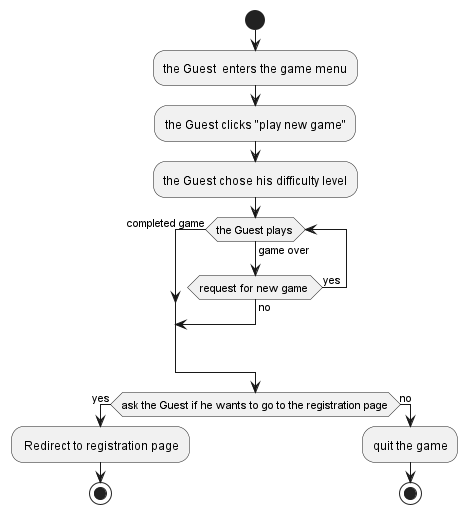

The diagram above was rendered by PlantUML. Its source (embedded in the PNG):
@startuml
'https://plantuml.com/activity-diagram-beta

start
:the Guest  enters the game menu;
:the Guest clicks "play new game";
:the Guest chose his difficulty level;
while (the Guest plays) is (game over)
if (request for new game ) then (yes)
else(no)
break
endif
endwhile(completed game)
if (ask the Guest if he wants to go to the registration page) then (yes)
: Redirect to registration page;
stop
else (no)
:quit the game;
stop

@enduml